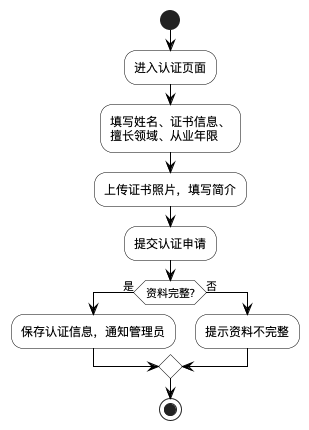

The diagram above was rendered by PlantUML. Its source (embedded in the PNG):
@startuml 教练资质认证模块流程图
' 图4-13 教练资质认证模块流程图（教练）

skinparam ActivityBackgroundColor white
skinparam ActivityBorderColor black
skinparam ArrowColor black
skinparam DiamondBackgroundColor white
skinparam DiamondBorderColor black

start
:进入认证页面;
:填写姓名、证书信息、
擅长领域、从业年限;
:上传证书照片，填写简介;
:提交认证申请;
if (资料完整?) then (是)
  :保存认证信息，通知管理员;
else (否)
  :提示资料不完整;
endif
stop

@enduml